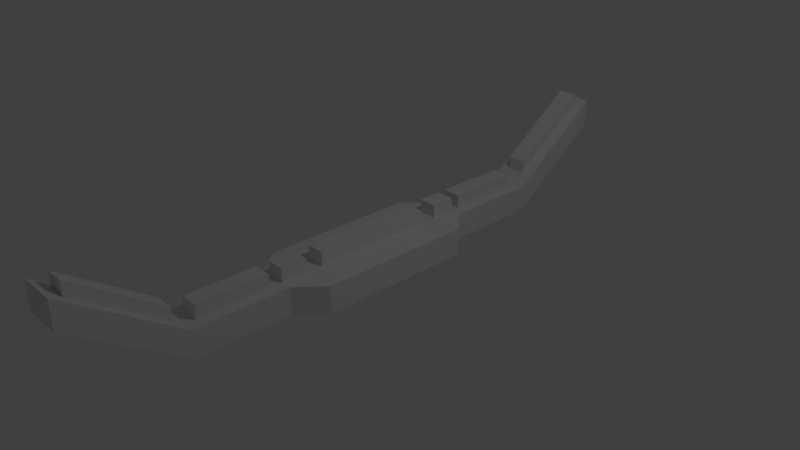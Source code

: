 # Source: billboard.blend  (saved by Blender 2.79.0; exported with 4.5.12 LTS)
import bpy
from mathutils import Matrix  # noqa: F401  (used for matrix-valued properties, if any)

bpy.ops.wm.read_factory_settings(use_empty=True)
scene = bpy.context.scene
scene.name = 'Scene'

# ---- collections
col_collection_1 = bpy.data.collections.new('Collection 1'); scene.collection.children.link(col_collection_1)

# ---- world
world_world = bpy.data.worlds.new('World'); scene.world = world_world
world_world.color = (0.05088, 0.05088, 0.05088)
world_world.use_sun_shadow = False
world_world.sun_shadow_jitter_overblur = 0.0
world_world.cycles.sampling_method = 'MANUAL'

# ---- cameras
cam_camera = bpy.data.cameras.new('Camera')
cam_camera.clip_end = 100.0
cam_camera.lens = 35.0
cam_camera.sensor_width = 32.0
cam_camera.sensor_height = 18.0
cam_camera.ortho_scale = 7.314
cam_camera.dof.focus_distance = 0.0
cam_camera.dof.aperture_fstop = 128.0

# ---- lights
light_lamp = bpy.data.lights.new('Lamp', 'POINT')
light_lamp.transmission_factor = 0.0
light_lamp.cutoff_distance = 30.0
light_lamp.energy = 100.0
light_lamp.shadow_buffer_clip_start = 1.001
light_lamp.shadow_soft_size = 0.1
light_lamp.shadow_maximum_resolution = 0.006
light_lamp.use_absolute_resolution = True

# ---- meshes
me_cube_003 = bpy.data.meshes.new('Cube.003')
me_cube_003.from_pydata([(-1.0, -1.0, -1.0), (-1.0, -1.0, 1.0), (-1.0, 1.0, -1.0), (-1.0, 1.0, 1.0), (1.0, -1.0, -1.0), (1.0, -1.0, 1.0), (1.0, 1.0, -1.0), (1.0, 1.0, 1.0), (-1.0, -1.51, 4.179), (-1.0, -1.51, 6.179), (1.0, -1.51, 6.179), (1.0, -1.51, 4.179), (-1.0, 1.51, 6.179), (-1.0, 1.51, 4.179), (1.0, 1.51, 4.179), (1.0, 1.51, 6.179), (-0.5263, 1.0, -1.0), (-0.5263, 1.0, 1.0), (-0.5263, -1.0, -1.0), (-0.5263, -1.0, 1.0), (-0.5263, -1.51, 4.179), (-0.5263, -1.51, 6.179), (-0.5263, 1.51, 4.179), (-0.5263, 1.51, 6.179), (0.4404, 1.0, 1.0), (0.4404, -1.0, -1.0), (0.4404, -1.51, 4.179), (0.4404, 1.51, 6.179), (0.4404, 1.0, -1.0), (0.4404, -1.0, 1.0), (0.4404, -1.51, 6.179), (0.4404, 1.51, 4.179), (-1.0, -0.5266, -1.0), (-1.0, -0.5266, 1.0), (1.0, -0.5266, -1.0), (1.0, -0.5266, 1.0), (-0.5263, -0.5266, 1.0), (-0.5263, -0.5266, -1.0), (0.4404, -0.5266, 1.0), (0.4404, -0.5266, -1.0), (-2.141, 0.3865, 1.0), (2.141, 0.3865, -1.0), (-2.141, 0.3865, -1.0), (2.141, 0.3865, 1.0), (-0.5263, 0.3865, 1.0), (-0.5263, 0.3865, -1.0), (0.4404, 0.3865, 1.0), (0.4404, 0.3865, -1.0), (-1.0, 0.5082, 1.0), (1.0, 0.5082, -1.0), (-1.0, 0.5082, -1.0), (1.0, 0.5082, 1.0), (-0.5263, 0.5082, 1.0), (-0.5263, 0.5082, -1.0), (0.4404, 0.5082, 1.0), (0.4404, 0.5082, -1.0), (-2.141, -0.3968, -1.0), (2.141, -0.3968, 1.0), (-0.5263, -0.3968, 1.0), (-0.5263, -0.3968, -1.0), (0.4404, -0.3968, 1.0), (0.4404, -0.3968, -1.0), (-2.141, -0.3968, 1.0), (2.141, -0.3968, -1.0), (-2.141, 0.2994, 1.0), (2.141, 0.2994, -1.0), (-2.141, 0.2994, -1.0), (2.141, 0.2994, 1.0), (-0.5263, 0.2994, 1.0), (-0.5263, 0.2994, -1.0), (0.4404, 0.2994, 1.0), (0.4404, 0.2994, -1.0), (-2.141, -0.311, -1.0), (2.141, -0.311, 1.0), (-0.5263, -0.311, 1.0), (-0.5263, -0.311, -1.0), (0.4404, -0.311, 1.0), (0.4404, -0.311, -1.0), (-2.141, -0.311, 1.0), (2.141, -0.311, -1.0), (-1.0, -0.5929, -1.0), (1.0, -0.5929, 1.0), (-0.5263, -0.5929, 1.0), (-0.5263, -0.5929, -1.0), (0.4404, -0.5929, 1.0), (0.4404, -0.5929, -1.0), (-1.0, -0.5929, 1.0), (1.0, -0.5929, -1.0), (-1.0, -0.9479, -1.0), (1.0, -0.9479, 1.0), (-0.5263, -0.9479, 1.0), (-0.5263, -0.9479, -1.0), (0.4404, -0.9479, 1.0), (0.4404, -0.9479, -1.0), (-1.0, -0.9479, 1.0), (1.0, -0.9479, -1.0), (-1.0, 0.5564, 1.0), (1.0, 0.5564, -1.0), (-1.0, 0.5564, -1.0), (1.0, 0.5564, 1.0), (-0.5263, 0.5564, 1.0), (-0.5263, 0.5564, -1.0), (0.4404, 0.5564, 1.0), (0.4404, 0.5564, -1.0), (-1.0, 0.9325, 1.0), (1.0, 0.9325, -1.0), (-1.0, 0.9325, -1.0), (1.0, 0.9325, 1.0), (-0.5263, 0.9325, 1.0), (-0.5263, 0.9325, -1.0), (0.4404, 0.9325, 1.0), (0.4404, 0.9325, -1.0), (-1.0, -1.048, -0.5114), (-1.0, -1.048, 1.489), (1.0, -1.048, -0.5114), (1.0, -1.048, 1.489), (-0.5263, -1.048, 1.489), (-0.5263, -1.048, -0.5114), (0.4404, -1.048, 1.489), (0.4404, -1.048, -0.5114), (-1.0, -1.439, 3.464), (1.0, -1.439, 3.464), (-0.5263, -1.439, 5.464), (-0.5263, -1.439, 3.464), (0.4404, -1.439, 5.464), (0.4404, -1.439, 3.464), (-1.0, -1.439, 5.464), (1.0, -1.439, 5.464), (-1.0, 1.059, 1.598), (-1.0, 1.059, -0.4024), (1.0, 1.059, -0.4024), (1.0, 1.059, 1.598), (-0.5263, 1.059, 1.598), (-0.5263, 1.059, -0.4024), (0.4404, 1.059, -0.4024), (0.4404, 1.059, 1.598), (-1.0, 1.461, 5.681), (1.0, 1.461, 3.681), (-0.5263, 1.461, 5.681), (-0.5263, 1.461, 3.681), (0.4404, 1.461, 3.681), (0.4404, 1.461, 5.681), (-1.0, 1.461, 3.681), (1.0, 1.461, 5.681), (-0.5263, -0.3968, 1.994), (-0.5263, -0.5266, 1.994), (0.4404, -0.3968, 1.994), (0.4404, -0.5266, 1.994), (-0.5263, 0.5082, 1.994), (-0.5263, 0.3865, 1.994), (0.4404, 0.5082, 1.994), (0.4404, 0.3865, 1.994), (-0.5263, 0.2994, 1.994), (0.4404, 0.2994, 1.994), (-0.5263, -0.311, 1.994), (0.4404, -0.311, 1.994), (-0.5263, -0.5929, 1.994), (0.4404, -0.5929, 1.994), (-0.5263, -0.9479, 1.994), (0.4404, -0.9479, 1.994), (-0.5263, 0.9325, 1.994), (-0.5263, 0.5564, 1.994), (0.4404, 0.9325, 1.994), (0.4404, 0.5564, 1.994), (-0.5263, -1.048, 2.483), (0.4404, -1.048, 2.483), (-0.5263, -1.439, 6.459), (0.4404, -1.439, 6.459), (0.4404, 1.059, 2.592), (-0.5263, 1.059, 2.592), (-0.5263, 1.461, 6.675), (0.4404, 1.461, 6.675), (-1.0, 1.0, 30.39), (-1.0, 1.0, 28.39), (-1.0, -1.0, 30.39), (-1.0, -1.0, 28.39), (1.0, 1.0, 30.39), (1.0, 1.0, 28.39), (1.0, -1.0, 30.39), (1.0, -1.0, 28.39), (-1.0, 1.51, 25.22), (-1.0, 1.51, 23.22), (1.0, 1.51, 23.22), (1.0, 1.51, 25.22), (-1.0, -1.51, 23.22), (-1.0, -1.51, 25.22), (1.0, -1.51, 25.22), (1.0, -1.51, 23.22), (-0.5263, -1.0, 30.39), (-0.5263, -1.0, 28.39), (-0.5263, 1.0, 30.39), (-0.5263, 1.0, 28.39), (-0.5263, 1.51, 25.22), (-0.5263, 1.51, 23.22), (-0.5263, -1.51, 25.22), (-0.5263, -1.51, 23.22), (0.4404, -1.0, 28.39), (0.4404, 1.0, 30.39), (0.4404, 1.51, 25.22), (0.4404, -1.51, 23.22), (0.4404, -1.0, 30.39), (0.4404, 1.0, 28.39), (0.4404, 1.51, 23.22), (0.4404, -1.51, 25.22), (-1.0, 0.5266, 30.39), (-1.0, 0.5266, 28.39), (1.0, 0.5266, 30.39), (1.0, 0.5266, 28.39), (-0.5263, 0.5266, 28.39), (-0.5263, 0.5266, 30.39), (0.4404, 0.5266, 28.39), (0.4404, 0.5266, 30.39), (-2.141, -0.3865, 28.39), (2.141, -0.3865, 30.39), (-2.141, -0.3865, 30.39), (2.141, -0.3865, 28.39), (-0.5263, -0.3865, 28.39), (-0.5263, -0.3865, 30.39), (0.4404, -0.3865, 28.39), (0.4404, -0.3865, 30.39), (-1.0, -0.5082, 28.39), (1.0, -0.5082, 30.39), (-1.0, -0.5082, 30.39), (1.0, -0.5082, 28.39), (-0.5263, -0.5082, 28.39), (-0.5263, -0.5082, 30.39), (0.4404, -0.5082, 28.39), (0.4404, -0.5082, 30.39), (-2.141, 0.3968, 30.39), (2.141, 0.3968, 28.39), (-0.5263, 0.3968, 28.39), (-0.5263, 0.3968, 30.39), (0.4404, 0.3968, 28.39), (0.4404, 0.3968, 30.39), (-2.141, 0.3968, 28.39), (2.141, 0.3968, 30.39), (-2.141, -0.2994, 28.39), (2.141, -0.2994, 30.39), (-2.141, -0.2994, 30.39), (2.141, -0.2994, 28.39), (-0.5263, -0.2994, 28.39), (-0.5263, -0.2994, 30.39), (0.4404, -0.2994, 28.39), (0.4404, -0.2994, 30.39), (-2.141, 0.311, 30.39), (2.141, 0.311, 28.39), (-0.5263, 0.311, 28.39), (-0.5263, 0.311, 30.39), (0.4404, 0.311, 28.39), (0.4404, 0.311, 30.39), (-2.141, 0.311, 28.39), (2.141, 0.311, 30.39), (-1.0, 0.5929, 30.39), (1.0, 0.5929, 28.39), (-0.5263, 0.5929, 28.39), (-0.5263, 0.5929, 30.39), (0.4404, 0.5929, 28.39), (0.4404, 0.5929, 30.39), (-1.0, 0.5929, 28.39), (1.0, 0.5929, 30.39), (-1.0, 0.9479, 30.39), (1.0, 0.9479, 28.39), (-0.5263, 0.9479, 28.39), (-0.5263, 0.9479, 30.39), (0.4404, 0.9479, 28.39), (0.4404, 0.9479, 30.39), (-1.0, 0.9479, 28.39), (1.0, 0.9479, 30.39), (-1.0, -0.5564, 28.39), (1.0, -0.5564, 30.39), (-1.0, -0.5564, 30.39), (1.0, -0.5564, 28.39), (-0.5263, -0.5564, 28.39), (-0.5263, -0.5564, 30.39), (0.4404, -0.5564, 28.39), (0.4404, -0.5564, 30.39), (-1.0, -0.9325, 28.39), (1.0, -0.9325, 30.39), (-1.0, -0.9325, 30.39), (1.0, -0.9325, 28.39), (-0.5263, -0.9325, 28.39), (-0.5263, -0.9325, 30.39), (0.4404, -0.9325, 28.39), (0.4404, -0.9325, 30.39), (-1.0, 1.048, 29.91), (-1.0, 1.048, 27.91), (1.0, 1.048, 29.91), (1.0, 1.048, 27.91), (-0.5263, 1.048, 27.91), (-0.5263, 1.048, 29.91), (0.4404, 1.048, 27.91), (0.4404, 1.048, 29.91), (-1.0, 1.439, 25.93), (1.0, 1.439, 25.93), (-0.5263, 1.439, 23.93), (-0.5263, 1.439, 25.93), (0.4404, 1.439, 23.93), (0.4404, 1.439, 25.93), (-1.0, 1.439, 23.93), (1.0, 1.439, 23.93), (-1.0, -1.059, 27.8), (-1.0, -1.059, 29.8), (1.0, -1.059, 29.8), (1.0, -1.059, 27.8), (-0.5263, -1.059, 27.8), (-0.5263, -1.059, 29.8), (0.4404, -1.059, 29.8), (0.4404, -1.059, 27.8), (-1.0, -1.461, 23.71), (1.0, -1.461, 25.71), (-0.5263, -1.461, 23.71), (-0.5263, -1.461, 25.71), (0.4404, -1.461, 25.71), (0.4404, -1.461, 23.71), (-1.0, -1.461, 25.71), (1.0, -1.461, 23.71), (-0.5263, 0.3968, 27.4), (-0.5263, 0.5266, 27.4), (0.4404, 0.3968, 27.4), (0.4404, 0.5266, 27.4), (-0.5263, -0.5082, 27.4), (-0.5263, -0.3865, 27.4), (0.4404, -0.5082, 27.4), (0.4404, -0.3865, 27.4), (-0.5263, -0.2994, 27.4), (0.4404, -0.2994, 27.4), (-0.5263, 0.311, 27.4), (0.4404, 0.311, 27.4), (-0.5263, 0.5929, 27.4), (0.4404, 0.5929, 27.4), (-0.5263, 0.9479, 27.4), (0.4404, 0.9479, 27.4), (-0.5263, -0.9325, 27.4), (-0.5263, -0.5564, 27.4), (0.4404, -0.9325, 27.4), (0.4404, -0.5564, 27.4), (-0.5263, 1.048, 26.91), (0.4404, 1.048, 26.91), (-0.5263, 1.439, 22.94), (0.4404, 1.439, 22.94), (0.4404, -1.059, 26.8), (-0.5263, -1.059, 26.8), (-0.5263, -1.461, 22.72), (0.4404, -1.461, 22.72), (-0.7334, 0.2143, 29.71), (-0.7334, 0.2143, 32.53), (-0.7334, 0.5517, 29.71), (-0.4759, 0.5403, 33.8), (-0.269, 0.102, 29.71), (-0.269, 0.102, 32.53), (-0.2183, 0.6562, 33.8), (-0.2183, 0.6562, 29.71), (-0.7334, 0.383, 29.71), (-0.4759, 0.4158, 33.8), (-0.7334, 0.383, 33.8), (-0.7334, 0.5517, 33.8), (-0.4759, 0.4158, 34.43), (-0.3393, 0.5332, 35.05), (-0.7334, 0.472, 33.8), (-0.7334, 0.472, 29.71), (-0.4759, 0.4815, 33.8), (-0.3393, 0.4885, 34.82), (-0.4759, 0.4815, 34.78), (-0.4759, 0.5403, 35.09), (-0.3393, 0.4882, 36.06), (-0.3393, 0.5329, 36.3), (0.7334, 0.2143, 29.71), (0.7334, 0.2143, 32.53), (0.7334, 0.5517, 29.71), (0.4759, 0.5403, 33.8), (0.269, 0.102, 29.71), (0.269, 0.102, 32.53), (0.0, 0.5517, 29.71), (0.0, 0.5517, 33.8), (0.0, 0.2143, 29.71), (0.0, 0.2143, 32.53), (0.0, 0.102, 29.71), (0.0, 0.102, 32.53), (0.2183, 0.6562, 33.8), (0.2183, 0.6562, 29.71), (0.0, 0.6562, 29.71), (0.0, 0.6562, 33.8), (0.7334, 0.383, 29.71), (0.4759, 0.4158, 33.8), (0.0, 0.383, 33.8), (0.0, 0.383, 29.71), (0.7334, 0.383, 33.8), (0.7334, 0.5517, 33.8), (0.0, 0.5403, 33.8), (0.0, 0.4158, 33.8), (0.0, 0.5332, 35.05), (0.0, 0.4158, 34.43), (0.4759, 0.4158, 34.43), (0.3393, 0.5332, 35.05), (0.7334, 0.472, 33.8), (0.7334, 0.472, 29.71), (0.0, 0.4815, 33.8), (0.0, 0.472, 29.71), (0.4759, 0.4815, 33.8), (0.0, 0.472, 33.8), (0.0, 0.4885, 34.82), (0.3393, 0.4885, 34.82), (0.4759, 0.4815, 34.78), (0.4759, 0.5403, 35.09), (0.0, 0.5403, 35.09), (0.0, 0.4815, 34.78), (0.3393, 0.4882, 36.06), (0.3393, 0.5329, 36.3), (0.0, 0.5329, 36.3), (0.0, 0.4882, 36.06)], [], [(106, 104, 3, 2), (142, 136, 12, 13), (95, 89, 5, 4), (126, 120, 8, 9), (93, 95, 4, 25), (90, 94, 1, 19), (20, 21, 9, 8), (125, 121, 11, 26), (122, 126, 9, 21), (121, 127, 10, 11), (31, 27, 15, 14), (143, 137, 14, 15), (139, 142, 13, 22), (141, 143, 15, 27), (136, 138, 23, 12), (140, 139, 22, 31), (13, 12, 23, 22), (124, 122, 21, 30), (120, 123, 20, 8), (26, 30, 21, 20), (92, 90, 19, 29), (88, 91, 18, 0), (89, 92, 29, 5), (11, 10, 30, 26), (127, 124, 30, 10), (137, 140, 31, 14), (138, 141, 27, 23), (22, 23, 27, 31), (123, 125, 26, 20), (91, 93, 25, 18), (59, 61, 39, 37), (57, 60, 38, 35), (56, 59, 37, 32), (110, 108, 160, 162), (58, 62, 33, 36), (61, 63, 34, 39), (63, 57, 35, 34), (80, 86, 33, 32), (49, 51, 43, 41), (55, 49, 41, 47), (52, 48, 40, 44), (82, 90, 158, 156), (50, 53, 45, 42), (51, 54, 46, 43), (53, 55, 47, 45), (66, 64, 40, 42), (101, 103, 55, 53), (99, 102, 54, 51), (98, 101, 53, 50), (102, 100, 52, 54), (100, 96, 48, 52), (103, 97, 49, 55), (97, 99, 51, 49), (42, 40, 48, 50), (32, 33, 62, 56), (79, 73, 57, 63), (77, 79, 63, 61), (74, 78, 62, 58), (76, 74, 58, 60), (72, 75, 59, 56), (73, 76, 60, 57), (75, 77, 61, 59), (45, 47, 71, 69), (43, 46, 70, 67), (42, 45, 69, 66), (46, 44, 68, 70), (44, 40, 64, 68), (47, 41, 65, 71), (41, 43, 67, 65), (72, 78, 64, 66), (56, 62, 78, 72), (69, 71, 77, 75), (67, 70, 76, 73), (66, 69, 75, 72), (52, 44, 149, 148), (68, 64, 78, 74), (71, 65, 79, 77), (65, 67, 73, 79), (88, 94, 86, 80), (37, 39, 85, 83), (35, 38, 84, 81), (32, 37, 83, 80), (38, 36, 82, 84), (36, 33, 86, 82), (39, 34, 87, 85), (34, 35, 81, 87), (0, 1, 94, 88), (83, 85, 93, 91), (81, 84, 92, 89), (80, 83, 91, 88), (60, 58, 144, 146), (82, 86, 94, 90), (85, 87, 95, 93), (87, 81, 89, 95), (105, 107, 99, 97), (111, 105, 97, 103), (108, 104, 96, 100), (38, 60, 146, 147), (106, 109, 101, 98), (107, 110, 102, 99), (109, 111, 103, 101), (50, 48, 96, 98), (16, 28, 111, 109), (7, 24, 110, 107), (2, 16, 109, 106), (24, 17, 108, 110), (17, 3, 104, 108), (28, 6, 105, 111), (6, 7, 107, 105), (98, 96, 104, 106), (18, 25, 119, 117), (5, 29, 118, 115), (0, 18, 117, 112), (29, 19, 116, 118), (4, 5, 115, 114), (19, 1, 113, 116), (25, 4, 114, 119), (1, 0, 112, 113), (117, 119, 125, 123), (115, 118, 124, 127), (112, 117, 123, 120), (124, 118, 165, 167), (114, 115, 127, 121), (116, 113, 126, 122), (119, 114, 121, 125), (113, 112, 120, 126), (17, 24, 135, 132), (6, 28, 134, 130), (28, 16, 133, 134), (3, 17, 132, 128), (24, 7, 131, 135), (16, 2, 129, 133), (7, 6, 130, 131), (2, 3, 128, 129), (100, 102, 163, 161), (130, 134, 140, 137), (134, 133, 139, 140), (128, 132, 138, 136), (135, 131, 143, 141), (133, 129, 142, 139), (131, 130, 137, 143), (129, 128, 136, 142), (146, 144, 145, 147), (150, 148, 149, 151), (153, 152, 154, 155), (157, 156, 158, 159), (162, 160, 161, 163), (165, 164, 166, 167), (169, 168, 171, 170), (70, 68, 152, 153), (46, 54, 150, 151), (92, 84, 157, 159), (138, 132, 169, 170), (118, 116, 164, 165), (36, 38, 147, 145), (108, 100, 161, 160), (74, 76, 155, 154), (135, 141, 171, 168), (132, 135, 168, 169), (122, 124, 167, 166), (102, 110, 162, 163), (44, 46, 151, 149), (84, 82, 156, 157), (141, 138, 170, 171), (68, 74, 154, 152), (54, 52, 148, 150), (90, 92, 159, 158), (76, 70, 153, 155), (116, 122, 166, 164), (58, 36, 145, 144), (278, 276, 175, 174), (314, 308, 184, 185), (267, 261, 177, 176), (298, 292, 180, 181), (265, 267, 176, 197), (262, 266, 173, 191), (192, 193, 181, 180), (297, 293, 183, 198), (294, 298, 181, 193), (293, 299, 182, 183), (203, 199, 187, 186), (315, 309, 186, 187), (311, 314, 185, 194), (313, 315, 187, 199), (308, 310, 195, 184), (312, 311, 194, 203), (185, 184, 195, 194), (296, 294, 193, 202), (292, 295, 192, 180), (198, 202, 193, 192), (264, 262, 191, 201), (260, 263, 190, 172), (261, 264, 201, 177), (183, 182, 202, 198), (299, 296, 202, 182), (309, 312, 203, 186), (310, 313, 199, 195), (194, 195, 199, 203), (295, 297, 198, 192), (263, 265, 197, 190), (231, 233, 211, 209), (229, 232, 210, 207), (228, 231, 209, 204), (282, 280, 332, 334), (230, 234, 205, 208), (233, 235, 206, 211), (235, 229, 207, 206), (252, 258, 205, 204), (221, 223, 215, 213), (227, 221, 213, 219), (224, 220, 212, 216), (254, 262, 330, 328), (222, 225, 217, 214), (223, 226, 218, 215), (225, 227, 219, 217), (238, 236, 212, 214), (273, 275, 227, 225), (271, 274, 226, 223), (270, 273, 225, 222), (274, 272, 224, 226), (272, 268, 220, 224), (275, 269, 221, 227), (269, 271, 223, 221), (214, 212, 220, 222), (204, 205, 234, 228), (251, 245, 229, 235), (249, 251, 235, 233), (246, 250, 234, 230), (248, 246, 230, 232), (244, 247, 231, 228), (245, 248, 232, 229), (247, 249, 233, 231), (217, 219, 243, 241), (215, 218, 242, 239), (214, 217, 241, 238), (218, 216, 240, 242), (216, 212, 236, 240), (219, 213, 237, 243), (213, 215, 239, 237), (244, 250, 236, 238), (228, 234, 250, 244), (241, 243, 249, 247), (239, 242, 248, 245), (238, 241, 247, 244), (224, 216, 321, 320), (240, 236, 250, 246), (243, 237, 251, 249), (237, 239, 245, 251), (260, 266, 258, 252), (209, 211, 257, 255), (207, 210, 256, 253), (204, 209, 255, 252), (210, 208, 254, 256), (208, 205, 258, 254), (211, 206, 259, 257), (206, 207, 253, 259), (172, 173, 266, 260), (255, 257, 265, 263), (253, 256, 264, 261), (252, 255, 263, 260), (232, 230, 316, 318), (254, 258, 266, 262), (257, 259, 267, 265), (259, 253, 261, 267), (277, 279, 271, 269), (283, 277, 269, 275), (280, 276, 268, 272), (210, 232, 318, 319), (278, 281, 273, 270), (279, 282, 274, 271), (281, 283, 275, 273), (222, 220, 268, 270), (188, 200, 283, 281), (179, 196, 282, 279), (174, 188, 281, 278), (196, 189, 280, 282), (189, 175, 276, 280), (200, 178, 277, 283), (178, 179, 279, 277), (270, 268, 276, 278), (190, 197, 291, 289), (177, 201, 290, 287), (172, 190, 289, 284), (201, 191, 288, 290), (176, 177, 287, 286), (191, 173, 285, 288), (197, 176, 286, 291), (173, 172, 284, 285), (289, 291, 297, 295), (287, 290, 296, 299), (284, 289, 295, 292), (296, 290, 337, 339), (286, 287, 299, 293), (288, 285, 298, 294), (291, 286, 293, 297), (285, 284, 292, 298), (189, 196, 307, 304), (178, 200, 306, 302), (200, 188, 305, 306), (175, 189, 304, 300), (196, 179, 303, 307), (188, 174, 301, 305), (179, 178, 302, 303), (174, 175, 300, 301), (272, 274, 335, 333), (302, 306, 312, 309), (306, 305, 311, 312), (300, 304, 310, 308), (307, 303, 315, 313), (305, 301, 314, 311), (303, 302, 309, 315), (301, 300, 308, 314), (318, 316, 317, 319), (322, 320, 321, 323), (325, 324, 326, 327), (329, 328, 330, 331), (334, 332, 333, 335), (337, 336, 338, 339), (341, 340, 343, 342), (242, 240, 324, 325), (218, 226, 322, 323), (264, 256, 329, 331), (310, 304, 341, 342), (290, 288, 336, 337), (208, 210, 319, 317), (280, 272, 333, 332), (246, 248, 327, 326), (307, 313, 343, 340), (304, 307, 340, 341), (294, 296, 339, 338), (274, 282, 334, 335), (216, 218, 323, 321), (256, 254, 328, 329), (313, 310, 342, 343), (240, 246, 326, 324), (226, 224, 320, 322), (262, 264, 331, 330), (248, 242, 325, 327), (288, 294, 338, 336), (230, 208, 317, 316), (359, 358, 355, 346), (345, 344, 348, 349), (384, 354, 345, 375), (376, 377, 349, 348), (375, 345, 349, 377), (344, 374, 376, 348), (352, 385, 374, 344), (355, 373, 381, 350), (351, 350, 381, 380), (372, 346, 351, 380), (346, 355, 350, 351), (359, 397, 385, 352), (344, 345, 354, 352), (360, 347, 355, 358), (347, 388, 373, 355), (389, 353, 354, 384), (405, 362, 356, 391), (360, 353, 356, 362), (353, 389, 391, 356), (388, 347, 363, 404), (347, 360, 362, 363), (390, 357, 365, 408), (353, 360, 358, 354), (346, 372, 397, 359), (352, 354, 358, 359), (361, 357, 363, 362), (357, 390, 404, 363), (400, 361, 362, 405), (408, 365, 364, 409), (357, 361, 364, 365), (361, 400, 409, 364), (395, 368, 387, 394), (367, 371, 370, 366), (384, 375, 367, 386), (376, 370, 371, 377), (375, 377, 371, 367), (366, 370, 376, 374), (382, 366, 374, 385), (387, 378, 381, 373), (379, 380, 381, 378), (372, 380, 379, 368), (368, 379, 378, 387), (395, 382, 385, 397), (396, 405, 404, 388), (366, 382, 386, 367), (398, 394, 387, 369), (369, 387, 373, 388), (396, 399, 384, 389), (389, 384, 386, 383), (405, 391, 392, 402), (398, 402, 392, 383), (383, 392, 391, 389), (388, 404, 403, 369), (369, 403, 402, 398), (390, 408, 407, 393), (388, 373, 399, 396), (383, 386, 394, 398), (389, 391, 405, 396), (368, 395, 397, 372), (382, 395, 394, 386), (401, 402, 403, 393), (393, 403, 404, 390), (390, 404, 405, 400), (400, 405, 402, 401), (408, 409, 406, 407), (400, 409, 408, 390), (393, 407, 406, 401), (401, 406, 409, 400)])
me_cube_003.use_remesh_preserve_volume = False
me_cube_003.use_remesh_preserve_attributes = False
me_cube_003.use_mirror_vertex_groups = False
me_cube_003.update()

# ---- objects
ob_cube_003 = bpy.data.objects.new('Cube.003', me_cube_003)
ob_lamp = bpy.data.objects.new('Lamp', light_lamp)
ob_camera = bpy.data.objects.new('Camera', cam_camera)

# ---- transforms, parenting, visibility, modifiers, constraints
ob_cube_003.location = (0.0, 0.0, 0.008198)
ob_cube_003.scale = (0.263, 2.746, 0.1888)
ob_cube_003.lineart.crease_threshold = 0.0
ob_lamp.location = (4.076, 1.005, 5.904)
ob_lamp.rotation_euler = (0.6503, 0.05522, 1.866)
ob_lamp.lock_rotations_4d = False
ob_lamp.empty_display_type = 'ARROWS'
ob_lamp.color = (0.0, 0.0, 0.0, 0.0)
ob_lamp.lineart.crease_threshold = 0.0
ob_camera.location = (7.481, -6.508, 5.344)
ob_camera.rotation_euler = (1.109, 0.0, 0.8149)
ob_camera.lock_rotations_4d = False
ob_camera.empty_display_type = 'ARROWS'
ob_camera.color = (0.0, 0.0, 0.0, 0.0)
ob_camera.display_type = 'WIRE'
ob_camera.lineart.crease_threshold = 0.0

# ---- collection membership
col_collection_1.objects.link(ob_cube_003)
col_collection_1.objects.link(ob_lamp)
col_collection_1.objects.link(ob_camera)

# ---- scene / render settings (as saved in the file)
scene.camera = ob_camera
scene.frame_start = 1; scene.frame_end = 250; scene.frame_set(1)
scene.render.engine = 'BLENDER_EEVEE_NEXT'
scene.render.resolution_percentage = 50
scene.render.dither_intensity = 0.0
scene.cycles.use_denoising = False
scene.cycles.samples = 128
scene.cycles.sampling_pattern = 'TABULATED_SOBOL'
scene.cycles.use_adaptive_sampling = False
scene.cycles.use_light_tree = False
scene.cycles.blur_glossy = 0.0
scene.cycles.sample_clamp_indirect = 0.0
scene.view_settings.view_transform = 'Standard'
bpy.context.view_layer.update()
